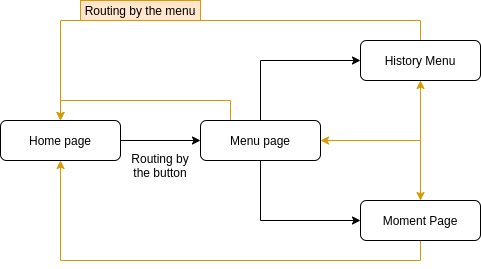

The diagram above was exported from draw.io. Its source (the exported page's mxGraphModel, read from the mxfile embedded in the PNG):
<mxGraphModel dx="868" dy="444" grid="1" gridSize="10" guides="1" tooltips="1" connect="1" arrows="1" fold="1" page="1" pageScale="1" pageWidth="827" pageHeight="1169" math="0" shadow="0">
  <root>
    <mxCell id="WIyWlLk6GJQsqaUBKTNV-0" />
    <mxCell id="WIyWlLk6GJQsqaUBKTNV-1" parent="WIyWlLk6GJQsqaUBKTNV-0" />
    <mxCell id="OAS7G7NjexHGFinJsisH-0" style="edgeStyle=orthogonalEdgeStyle;rounded=0;orthogonalLoop=1;jettySize=auto;html=1;exitX=0.5;exitY=0;exitDx=0;exitDy=0;entryX=0;entryY=0.5;entryDx=0;entryDy=0;" edge="1" parent="WIyWlLk6GJQsqaUBKTNV-1" source="WIyWlLk6GJQsqaUBKTNV-3" target="WIyWlLk6GJQsqaUBKTNV-7">
      <mxGeometry relative="1" as="geometry" />
    </mxCell>
    <mxCell id="OAS7G7NjexHGFinJsisH-1" style="edgeStyle=orthogonalEdgeStyle;rounded=0;orthogonalLoop=1;jettySize=auto;html=1;exitX=0.5;exitY=1;exitDx=0;exitDy=0;entryX=0;entryY=0.5;entryDx=0;entryDy=0;" edge="1" parent="WIyWlLk6GJQsqaUBKTNV-1" source="WIyWlLk6GJQsqaUBKTNV-3" target="WIyWlLk6GJQsqaUBKTNV-12">
      <mxGeometry relative="1" as="geometry" />
    </mxCell>
    <mxCell id="OAS7G7NjexHGFinJsisH-9" style="edgeStyle=orthogonalEdgeStyle;rounded=0;orthogonalLoop=1;jettySize=auto;html=1;exitX=0.25;exitY=0;exitDx=0;exitDy=0;entryX=0.5;entryY=0;entryDx=0;entryDy=0;fillColor=#ffe6cc;strokeColor=#d79b00;" edge="1" parent="WIyWlLk6GJQsqaUBKTNV-1" source="WIyWlLk6GJQsqaUBKTNV-3" target="OAS7G7NjexHGFinJsisH-2">
      <mxGeometry relative="1" as="geometry" />
    </mxCell>
    <mxCell id="WIyWlLk6GJQsqaUBKTNV-3" value="Menu page" style="rounded=1;whiteSpace=wrap;html=1;fontSize=12;glass=0;strokeWidth=1;shadow=0;" parent="WIyWlLk6GJQsqaUBKTNV-1" vertex="1">
      <mxGeometry x="240" y="280" width="120" height="40" as="geometry" />
    </mxCell>
    <mxCell id="OAS7G7NjexHGFinJsisH-6" style="edgeStyle=orthogonalEdgeStyle;rounded=0;orthogonalLoop=1;jettySize=auto;html=1;exitX=0.5;exitY=1;exitDx=0;exitDy=0;fillColor=#ffe6cc;strokeColor=#d79b00;" edge="1" parent="WIyWlLk6GJQsqaUBKTNV-1" source="WIyWlLk6GJQsqaUBKTNV-7">
      <mxGeometry relative="1" as="geometry">
        <mxPoint x="460" y="360" as="targetPoint" />
      </mxGeometry>
    </mxCell>
    <mxCell id="OAS7G7NjexHGFinJsisH-7" style="edgeStyle=orthogonalEdgeStyle;rounded=0;orthogonalLoop=1;jettySize=auto;html=1;exitX=0.5;exitY=0;exitDx=0;exitDy=0;entryX=0.5;entryY=0;entryDx=0;entryDy=0;fillColor=#ffe6cc;strokeColor=#d79b00;" edge="1" parent="WIyWlLk6GJQsqaUBKTNV-1" source="WIyWlLk6GJQsqaUBKTNV-7" target="OAS7G7NjexHGFinJsisH-2">
      <mxGeometry relative="1" as="geometry" />
    </mxCell>
    <mxCell id="WIyWlLk6GJQsqaUBKTNV-7" value="History Menu" style="rounded=1;whiteSpace=wrap;html=1;fontSize=12;glass=0;strokeWidth=1;shadow=0;" parent="WIyWlLk6GJQsqaUBKTNV-1" vertex="1">
      <mxGeometry x="400" y="200" width="120" height="40" as="geometry" />
    </mxCell>
    <mxCell id="OAS7G7NjexHGFinJsisH-4" style="edgeStyle=orthogonalEdgeStyle;rounded=0;orthogonalLoop=1;jettySize=auto;html=1;exitX=0.5;exitY=0;exitDx=0;exitDy=0;entryX=0.5;entryY=1;entryDx=0;entryDy=0;fillColor=#ffe6cc;strokeColor=#d79b00;" edge="1" parent="WIyWlLk6GJQsqaUBKTNV-1" source="WIyWlLk6GJQsqaUBKTNV-12" target="WIyWlLk6GJQsqaUBKTNV-7">
      <mxGeometry relative="1" as="geometry" />
    </mxCell>
    <mxCell id="OAS7G7NjexHGFinJsisH-5" style="edgeStyle=orthogonalEdgeStyle;rounded=0;orthogonalLoop=1;jettySize=auto;html=1;exitX=0.5;exitY=0;exitDx=0;exitDy=0;entryX=1;entryY=0.5;entryDx=0;entryDy=0;fillColor=#ffe6cc;strokeColor=#d79b00;" edge="1" parent="WIyWlLk6GJQsqaUBKTNV-1" source="WIyWlLk6GJQsqaUBKTNV-12" target="WIyWlLk6GJQsqaUBKTNV-3">
      <mxGeometry relative="1" as="geometry" />
    </mxCell>
    <mxCell id="OAS7G7NjexHGFinJsisH-8" style="edgeStyle=orthogonalEdgeStyle;rounded=0;orthogonalLoop=1;jettySize=auto;html=1;exitX=0.5;exitY=1;exitDx=0;exitDy=0;entryX=0.5;entryY=1;entryDx=0;entryDy=0;fillColor=#ffe6cc;strokeColor=#d79b00;" edge="1" parent="WIyWlLk6GJQsqaUBKTNV-1" source="WIyWlLk6GJQsqaUBKTNV-12" target="OAS7G7NjexHGFinJsisH-2">
      <mxGeometry relative="1" as="geometry" />
    </mxCell>
    <mxCell id="WIyWlLk6GJQsqaUBKTNV-12" value="Moment Page" style="rounded=1;whiteSpace=wrap;html=1;fontSize=12;glass=0;strokeWidth=1;shadow=0;" parent="WIyWlLk6GJQsqaUBKTNV-1" vertex="1">
      <mxGeometry x="400" y="360" width="120" height="40" as="geometry" />
    </mxCell>
    <mxCell id="OAS7G7NjexHGFinJsisH-3" style="edgeStyle=orthogonalEdgeStyle;rounded=0;orthogonalLoop=1;jettySize=auto;html=1;exitX=1;exitY=0.5;exitDx=0;exitDy=0;entryX=0;entryY=0.5;entryDx=0;entryDy=0;" edge="1" parent="WIyWlLk6GJQsqaUBKTNV-1" source="OAS7G7NjexHGFinJsisH-2" target="WIyWlLk6GJQsqaUBKTNV-3">
      <mxGeometry relative="1" as="geometry" />
    </mxCell>
    <mxCell id="OAS7G7NjexHGFinJsisH-2" value="Home page" style="rounded=1;whiteSpace=wrap;html=1;fontSize=12;glass=0;strokeWidth=1;shadow=0;" vertex="1" parent="WIyWlLk6GJQsqaUBKTNV-1">
      <mxGeometry x="40" y="280" width="120" height="40" as="geometry" />
    </mxCell>
    <mxCell id="OAS7G7NjexHGFinJsisH-11" value="Routing by the menu" style="text;html=1;strokeColor=#d79b00;fillColor=#ffe6cc;align=center;verticalAlign=middle;whiteSpace=wrap;rounded=0;" vertex="1" parent="WIyWlLk6GJQsqaUBKTNV-1">
      <mxGeometry x="120" y="160" width="120" height="20" as="geometry" />
    </mxCell>
    <mxCell id="OAS7G7NjexHGFinJsisH-12" value="Routing by the button" style="text;html=1;strokeColor=none;fillColor=none;align=center;verticalAlign=middle;whiteSpace=wrap;rounded=0;" vertex="1" parent="WIyWlLk6GJQsqaUBKTNV-1">
      <mxGeometry x="170" y="300" width="60" height="50" as="geometry" />
    </mxCell>
  </root>
</mxGraphModel>